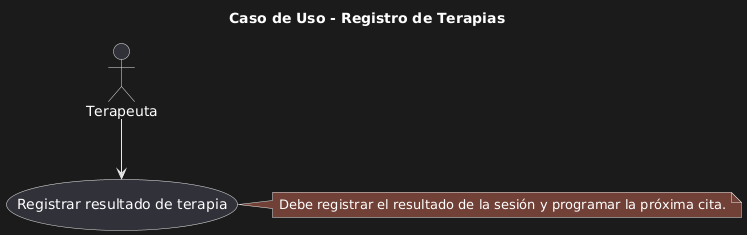

The diagram above was rendered by PlantUML. Its source (embedded in the PNG):
@startuml
title Caso de Uso - Registro de Terapias

actor Terapeuta

usecase "Registrar resultado de terapia" as UC_Terapia

Terapeuta --> UC_Terapia

note right of UC_Terapia
Debe registrar el resultado de la sesión y programar la próxima cita.
end note
@enduml